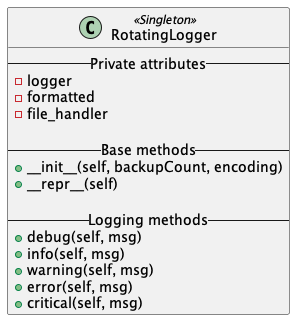

The diagram above was rendered by PlantUML. Its source (embedded in the PNG):
@startuml

Class RotatingLogger <<Singleton>>{
    -- Private attributes --
    - logger
    - formatted
    - file_handler

    -- Base methods --
    + __init__(self, backupCount, encoding)
    + __repr__(self)

    -- Logging methods --
    + debug(self, msg)
    + info(self, msg)
    + warning(self, msg)
    + error(self, msg)
    + critical(self, msg)
}

@enduml